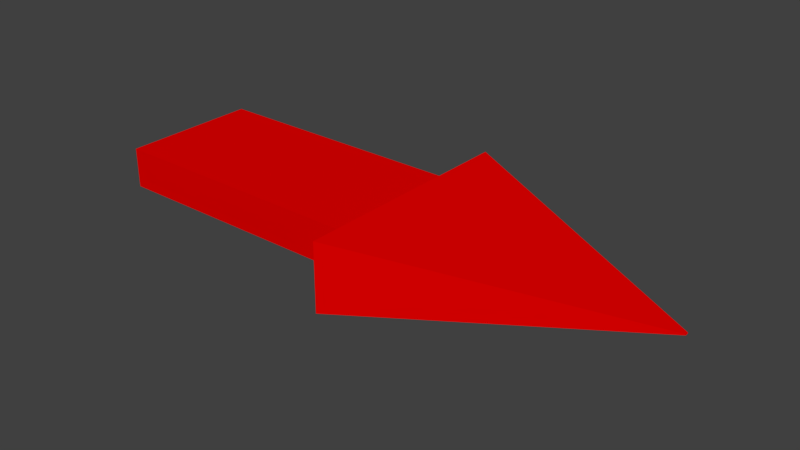 # Source: Arrow.blend  (saved by Blender 2.79.0; exported with 4.5.12 LTS)
import bpy
from mathutils import Matrix  # noqa: F401  (used for matrix-valued properties, if any)

bpy.ops.wm.read_factory_settings(use_empty=True)
scene = bpy.context.scene
scene.name = 'Scene'

# ---- collections
col_collection_1 = bpy.data.collections.new('Collection 1'); scene.collection.children.link(col_collection_1)

# ---- materials (node trees are filled in below, after node groups)
mat_red = bpy.data.materials.new('Red')
mat_red.alpha_threshold = 0.0
mat_red.use_transparent_shadow = False
mat_red.diffuse_color = (0.8, 0.0, 0.0, 1.0)
mat_red.roughness = 0.5

# ---- material node trees

# ---- world
world_world = bpy.data.worlds.new('World'); scene.world = world_world
world_world.color = (0.05088, 0.05088, 0.05088)
world_world.use_sun_shadow = False
world_world.sun_shadow_jitter_overblur = 0.0
world_world.cycles.sampling_method = 'MANUAL'

# ---- meshes
me_cube_001 = bpy.data.meshes.new('Cube.001')
me_cube_001.from_pydata([(-2.039, -1.0, -0.2889), (-2.039, -1.0, 0.2889), (-2.039, 1.0, -0.2889), (-2.039, 1.0, 0.2889), (2.039, -1.0, -0.2889), (2.039, -1.0, 0.2889), (2.039, 1.0, -0.2889), (2.039, 1.0, 0.2889), (2.039, -1.673, -0.4833), (2.039, -1.673, 0.4833), (2.039, 1.673, -0.4833), (2.039, 1.673, 0.4833), (5.912, -0.02443, -0.007058), (5.912, -0.02443, 0.007058), (5.912, 0.02443, -0.007058), (5.912, 0.02443, 0.007058)], [], [(0, 1, 3, 2), (2, 3, 7, 6), (4, 5, 1, 0), (2, 6, 4, 0), (7, 3, 1, 5), (5, 4, 8, 9), (4, 6, 10, 8), (7, 5, 9, 11), (6, 7, 11, 10), (11, 9, 13, 15), (10, 11, 15, 14), (9, 8, 12, 13), (8, 10, 14, 12)])
me_cube_001.materials.append(mat_red)
me_cube_001.use_remesh_preserve_volume = False
me_cube_001.use_remesh_preserve_attributes = False
me_cube_001.use_mirror_vertex_groups = False
me_cube_001.update()

# ---- objects
ob_cube = bpy.data.objects.new('Cube', me_cube_001)

# ---- transforms, parenting, visibility, modifiers, constraints
ob_cube.location = (0.0, 0.0, 0.0)
ob_cube.lineart.crease_threshold = 0.0

# ---- collection membership
col_collection_1.objects.link(ob_cube)

# ---- scene / render settings (as saved in the file)
scene.frame_start = 1; scene.frame_end = 250; scene.frame_set(1)
scene.render.engine = 'BLENDER_EEVEE_NEXT'
scene.render.resolution_percentage = 50
scene.render.dither_intensity = 0.0
scene.cycles.use_denoising = False
scene.cycles.samples = 128
scene.cycles.sampling_pattern = 'TABULATED_SOBOL'
scene.cycles.use_adaptive_sampling = False
scene.cycles.use_light_tree = False
scene.cycles.blur_glossy = 0.0
scene.cycles.sample_clamp_indirect = 0.0
scene.view_settings.view_transform = 'Standard'
bpy.context.view_layer.update()

# ---- added for rendering (the .blend has no active camera and no usable light): camera, sun
cam_auto = bpy.data.cameras.new('AutoCamera')
cam_auto.lens = 50.0
cam_auto.sensor_width = 36.0
cam_auto.clip_end = 1000.0
ob_auto_camera = bpy.data.objects.new('AutoCamera', cam_auto)
scene.collection.objects.link(ob_auto_camera)
ob_auto_camera.location = (9.96692, -9.6365, 6.42433)
ob_auto_camera.rotation_euler = (1.09748, -7.21219e-08, 0.694738)
scene.camera = ob_auto_camera
light_auto_sun = bpy.data.lights.new('AutoSun', 'SUN')
light_auto_sun.energy = 3.0
light_auto_sun.angle = 0.0523599
ob_auto_sun = bpy.data.objects.new('AutoSun', light_auto_sun)
scene.collection.objects.link(ob_auto_sun)
ob_auto_sun.rotation_euler = (0.872665, 0.174533, 0.523599)
bpy.context.view_layer.update()
